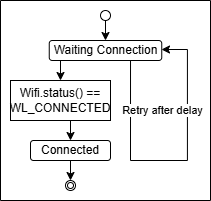

The diagram above was exported from draw.io. Its source (the exported page's mxGraphModel, read from the mxfile embedded in the PNG):
<mxGraphModel dx="570" dy="336" grid="1" gridSize="10" guides="1" tooltips="1" connect="1" arrows="1" fold="1" page="1" pageScale="1" pageWidth="1654" pageHeight="2336" math="0" shadow="0">
  <root>
    <mxCell id="0" />
    <mxCell id="1" parent="0" />
    <mxCell id="ch_S-tEHQCKkv8JcdT9S-55" style="edgeStyle=orthogonalEdgeStyle;rounded=0;orthogonalLoop=1;jettySize=auto;html=1;exitX=0.5;exitY=1;exitDx=0;exitDy=0;entryX=0.5;entryY=0;entryDx=0;entryDy=0;" edge="1" parent="1" source="ch_S-tEHQCKkv8JcdT9S-52" target="ch_S-tEHQCKkv8JcdT9S-54">
      <mxGeometry relative="1" as="geometry" />
    </mxCell>
    <mxCell id="ch_S-tEHQCKkv8JcdT9S-52" value="" style="shape=ellipse;html=1;sketch=0;" vertex="1" parent="1">
      <mxGeometry x="130" y="50" width="10" height="10" as="geometry" />
    </mxCell>
    <mxCell id="ch_S-tEHQCKkv8JcdT9S-63" style="edgeStyle=orthogonalEdgeStyle;rounded=0;orthogonalLoop=1;jettySize=auto;html=1;exitX=0.25;exitY=1;exitDx=0;exitDy=0;entryX=0.5;entryY=0;entryDx=0;entryDy=0;" edge="1" parent="1" source="ch_S-tEHQCKkv8JcdT9S-54" target="ch_S-tEHQCKkv8JcdT9S-56">
      <mxGeometry relative="1" as="geometry" />
    </mxCell>
    <mxCell id="ch_S-tEHQCKkv8JcdT9S-64" style="edgeStyle=orthogonalEdgeStyle;rounded=0;orthogonalLoop=1;jettySize=auto;html=1;exitX=0.75;exitY=1;exitDx=0;exitDy=0;" edge="1" parent="1">
      <mxGeometry relative="1" as="geometry">
        <mxPoint x="191" y="89" as="targetPoint" />
        <mxPoint x="160.025" y="100" as="sourcePoint" />
        <Array as="points">
          <mxPoint x="159.9" y="200" />
          <mxPoint x="216.9" y="200" />
          <mxPoint x="216.9" y="89" />
        </Array>
      </mxGeometry>
    </mxCell>
    <mxCell id="ch_S-tEHQCKkv8JcdT9S-68" value="Retry after delay" style="edgeLabel;html=1;align=center;verticalAlign=middle;resizable=0;points=[];" vertex="1" connectable="0" parent="ch_S-tEHQCKkv8JcdT9S-64">
      <mxGeometry x="-0.2081" relative="1" as="geometry">
        <mxPoint x="15" y="-50" as="offset" />
      </mxGeometry>
    </mxCell>
    <mxCell id="ch_S-tEHQCKkv8JcdT9S-54" value="Waiting Connection" style="rounded=1;whiteSpace=wrap;html=1;" vertex="1" parent="1">
      <mxGeometry x="78.75" y="80" width="112.5" height="20" as="geometry" />
    </mxCell>
    <mxCell id="ch_S-tEHQCKkv8JcdT9S-58" style="edgeStyle=orthogonalEdgeStyle;rounded=0;orthogonalLoop=1;jettySize=auto;html=1;exitX=0.5;exitY=1;exitDx=0;exitDy=0;entryX=0.5;entryY=0;entryDx=0;entryDy=0;" edge="1" parent="1" source="ch_S-tEHQCKkv8JcdT9S-56" target="ch_S-tEHQCKkv8JcdT9S-57">
      <mxGeometry relative="1" as="geometry" />
    </mxCell>
    <mxCell id="ch_S-tEHQCKkv8JcdT9S-56" value="Wifi.status() ==&lt;div&gt;WL_CONNECTED&lt;/div&gt;" style="rounded=0;whiteSpace=wrap;html=1;" vertex="1" parent="1">
      <mxGeometry x="40" y="120" width="100" height="40" as="geometry" />
    </mxCell>
    <mxCell id="ch_S-tEHQCKkv8JcdT9S-59" style="edgeStyle=orthogonalEdgeStyle;rounded=0;orthogonalLoop=1;jettySize=auto;html=1;exitX=0.5;exitY=1;exitDx=0;exitDy=0;" edge="1" parent="1" source="ch_S-tEHQCKkv8JcdT9S-57">
      <mxGeometry relative="1" as="geometry">
        <mxPoint x="100" y="220" as="targetPoint" />
      </mxGeometry>
    </mxCell>
    <mxCell id="ch_S-tEHQCKkv8JcdT9S-57" value="Connected" style="rounded=1;whiteSpace=wrap;html=1;" vertex="1" parent="1">
      <mxGeometry x="60" y="180" width="80" height="20" as="geometry" />
    </mxCell>
    <mxCell id="ch_S-tEHQCKkv8JcdT9S-60" value="" style="ellipse;shape=doubleEllipse;html=1;dashed=0;whiteSpace=wrap;aspect=fixed;" vertex="1" parent="1">
      <mxGeometry x="95" y="220" width="10" height="10" as="geometry" />
    </mxCell>
    <mxCell id="ch_S-tEHQCKkv8JcdT9S-69" value="" style="swimlane;startSize=0;" vertex="1" parent="1">
      <mxGeometry x="30" y="40" width="210" height="200" as="geometry" />
    </mxCell>
  </root>
</mxGraphModel>